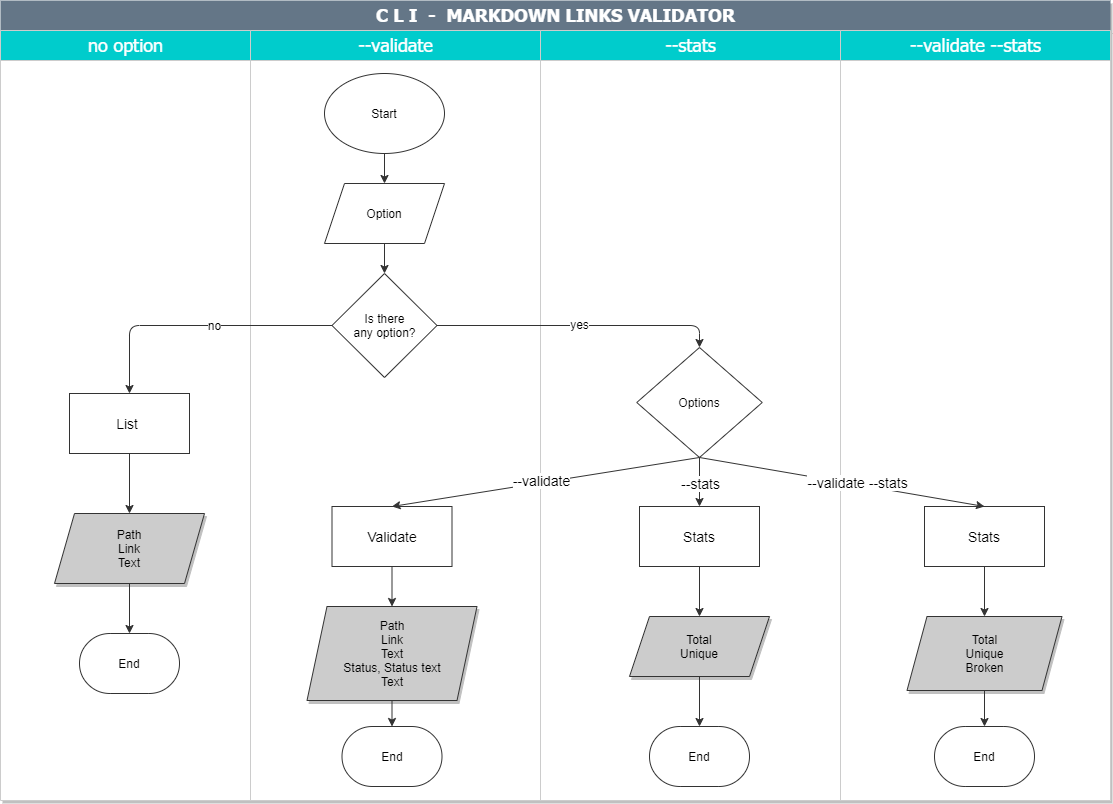

The diagram above was exported from draw.io. Its source (the exported page's mxGraphModel, read from the mxfile embedded in the PNG):
<mxGraphModel dx="1108" dy="393" grid="1" gridSize="10" guides="1" tooltips="1" connect="1" arrows="1" fold="1" page="1" pageScale="1" pageWidth="1169" pageHeight="827" background="#FFFFFF" math="0" shadow="0">
  <root>
    <mxCell id="wP8qBgZ2xJBYIKpEqJnQ-0" />
    <mxCell id="wP8qBgZ2xJBYIKpEqJnQ-1" parent="wP8qBgZ2xJBYIKpEqJnQ-0" />
    <mxCell id="wP8qBgZ2xJBYIKpEqJnQ-2" value="&lt;font style=&quot;font-size: 18px&quot; face=&quot;Tahoma&quot;&gt;C L I&amp;nbsp; -&amp;nbsp; MARKDOWN LINKS VALIDATOR&lt;/font&gt;" style="swimlane;html=1;childLayout=stackLayout;startSize=30;shadow=1;labelBackgroundColor=none;strokeWidth=1;fontFamily=Verdana;fontSize=8;align=center;fillColor=#647687;fontColor=#ffffff;swimlaneFillColor=#ffffff;strokeColor=none;" parent="wP8qBgZ2xJBYIKpEqJnQ-1" vertex="1">
      <mxGeometry x="30" y="14" width="1110" height="800" as="geometry" />
    </mxCell>
    <mxCell id="wP8qBgZ2xJBYIKpEqJnQ-3" value="&lt;font style=&quot;font-weight: normal ; font-size: 18px&quot; face=&quot;Tahoma&quot;&gt;no option&lt;/font&gt;" style="swimlane;html=1;startSize=30;fillColor=#00CCCC;fontColor=#ffffff;strokeColor=#CCCCCC;" parent="wP8qBgZ2xJBYIKpEqJnQ-2" vertex="1">
      <mxGeometry y="30" width="250" height="770" as="geometry" />
    </mxCell>
    <mxCell id="TbTLdXrx0gt4EoGhH2KW-1" value="&lt;font style=&quot;font-size: 14px&quot;&gt;List&amp;nbsp;&lt;/font&gt;" style="rounded=0;whiteSpace=wrap;html=1;shadow=0;strokeColor=#333333;fillColor=#FFFFFF;" parent="wP8qBgZ2xJBYIKpEqJnQ-3" vertex="1">
      <mxGeometry x="69" y="363" width="120" height="60" as="geometry" />
    </mxCell>
    <mxCell id="TbTLdXrx0gt4EoGhH2KW-2" value="Path&lt;br&gt;Link&lt;br&gt;Text" style="shape=parallelogram;perimeter=parallelogramPerimeter;whiteSpace=wrap;html=1;fixedSize=1;shadow=1;strokeColor=#333333;fillColor=#CCCCCC;" parent="wP8qBgZ2xJBYIKpEqJnQ-3" vertex="1">
      <mxGeometry x="54" y="483" width="150" height="70" as="geometry" />
    </mxCell>
    <mxCell id="JcYJwn2UMou9ExmL9j0M-6" value="" style="endArrow=classic;html=1;shadow=0;strokeColor=#333333;exitX=0.5;exitY=1;exitDx=0;exitDy=0;" parent="wP8qBgZ2xJBYIKpEqJnQ-3" source="TbTLdXrx0gt4EoGhH2KW-1" target="TbTLdXrx0gt4EoGhH2KW-2" edge="1">
      <mxGeometry width="50" height="50" relative="1" as="geometry">
        <mxPoint x="519" y="483" as="sourcePoint" />
        <mxPoint x="569" y="433" as="targetPoint" />
      </mxGeometry>
    </mxCell>
    <mxCell id="LchHIuHtcawTSrMv67Qg-0" value="End" style="strokeWidth=1;html=1;shape=mxgraph.flowchart.terminator;whiteSpace=wrap;gradientColor=none;strokeColor=#333333;" parent="wP8qBgZ2xJBYIKpEqJnQ-3" vertex="1">
      <mxGeometry x="79" y="603" width="100" height="60" as="geometry" />
    </mxCell>
    <mxCell id="HhShxn8TPR6r9NQw8f3c-1" value="" style="endArrow=classic;html=1;shadow=0;strokeColor=#333333;entryX=0.5;entryY=0;entryDx=0;entryDy=0;entryPerimeter=0;exitX=0.5;exitY=1;exitDx=0;exitDy=0;" parent="wP8qBgZ2xJBYIKpEqJnQ-3" source="TbTLdXrx0gt4EoGhH2KW-2" target="LchHIuHtcawTSrMv67Qg-0" edge="1">
      <mxGeometry width="50" height="50" relative="1" as="geometry">
        <mxPoint x="452" y="513" as="sourcePoint" />
        <mxPoint x="332" y="443" as="targetPoint" />
      </mxGeometry>
    </mxCell>
    <mxCell id="wP8qBgZ2xJBYIKpEqJnQ-22" value="&lt;font style=&quot;font-weight: normal ; font-size: 18px&quot; face=&quot;Tahoma&quot;&gt;--validate&lt;/font&gt;" style="swimlane;html=1;startSize=30;fillColor=#00CCCC;fontColor=#ffffff;strokeColor=#CCCCCC;" parent="wP8qBgZ2xJBYIKpEqJnQ-2" vertex="1">
      <mxGeometry x="250" y="30" width="290" height="770" as="geometry" />
    </mxCell>
    <mxCell id="x7eOE-fDQiblnU4e0nmi-0" value="Start" style="ellipse;whiteSpace=wrap;html=1;shadow=0;strokeColor=#333333;fillColor=#FFFFFF;" parent="wP8qBgZ2xJBYIKpEqJnQ-22" vertex="1">
      <mxGeometry x="74" y="43" width="120" height="80" as="geometry" />
    </mxCell>
    <mxCell id="xOv7DUEqWQmB0or19Jzr-0" value="&lt;font style=&quot;font-size: 14px&quot;&gt;Validate&lt;/font&gt;" style="rounded=0;whiteSpace=wrap;html=1;shadow=0;strokeColor=#333333;fillColor=#FFFFFF;" parent="wP8qBgZ2xJBYIKpEqJnQ-22" vertex="1">
      <mxGeometry x="81.5" y="476" width="120" height="60" as="geometry" />
    </mxCell>
    <mxCell id="xOv7DUEqWQmB0or19Jzr-4" value="Path&lt;br&gt;Link&lt;br&gt;Text&lt;br&gt;Status, Status text&lt;br&gt;Text" style="shape=parallelogram;perimeter=parallelogramPerimeter;whiteSpace=wrap;html=1;fixedSize=1;shadow=1;strokeColor=#333333;fillColor=#CCCCCC;" parent="wP8qBgZ2xJBYIKpEqJnQ-22" vertex="1">
      <mxGeometry x="56.5" y="576" width="170" height="94" as="geometry" />
    </mxCell>
    <mxCell id="nNhjS9D85Gdzgx10J4A4-0" value="Is there&lt;br&gt;any option?" style="rhombus;whiteSpace=wrap;html=1;shadow=0;strokeColor=#333333;fillColor=#FFFFFF;" parent="wP8qBgZ2xJBYIKpEqJnQ-22" vertex="1">
      <mxGeometry x="81.5" y="243" width="105" height="104" as="geometry" />
    </mxCell>
    <mxCell id="x8RCbR_9v8BvLutOybPl-0" value="Option" style="shape=parallelogram;perimeter=parallelogramPerimeter;whiteSpace=wrap;html=1;fixedSize=1;shadow=0;strokeColor=#333333;fillColor=#FFFFFF;" parent="wP8qBgZ2xJBYIKpEqJnQ-22" vertex="1">
      <mxGeometry x="74" y="153" width="120" height="60" as="geometry" />
    </mxCell>
    <mxCell id="xwDbfl4MEmteiu7xcBvm-0" value="" style="endArrow=classic;html=1;shadow=0;strokeColor=#333333;exitX=0.5;exitY=1;exitDx=0;exitDy=0;" parent="wP8qBgZ2xJBYIKpEqJnQ-22" source="x7eOE-fDQiblnU4e0nmi-0" target="x8RCbR_9v8BvLutOybPl-0" edge="1">
      <mxGeometry width="50" height="50" relative="1" as="geometry">
        <mxPoint x="129" y="163" as="sourcePoint" />
        <mxPoint x="179" y="113" as="targetPoint" />
      </mxGeometry>
    </mxCell>
    <mxCell id="xwDbfl4MEmteiu7xcBvm-1" value="" style="endArrow=classic;html=1;shadow=0;strokeColor=#333333;exitX=0.5;exitY=1;exitDx=0;exitDy=0;entryX=0.5;entryY=0;entryDx=0;entryDy=0;" parent="wP8qBgZ2xJBYIKpEqJnQ-22" source="x8RCbR_9v8BvLutOybPl-0" target="nNhjS9D85Gdzgx10J4A4-0" edge="1">
      <mxGeometry width="50" height="50" relative="1" as="geometry">
        <mxPoint x="129" y="163" as="sourcePoint" />
        <mxPoint x="179" y="113" as="targetPoint" />
      </mxGeometry>
    </mxCell>
    <mxCell id="k5lm1vfj0zIwfS-wAUav-4" value="" style="endArrow=classic;html=1;shadow=0;strokeColor=#333333;exitX=0.5;exitY=1;exitDx=0;exitDy=0;entryX=0.5;entryY=0;entryDx=0;entryDy=0;" parent="wP8qBgZ2xJBYIKpEqJnQ-22" source="xOv7DUEqWQmB0or19Jzr-0" target="xOv7DUEqWQmB0or19Jzr-4" edge="1">
      <mxGeometry width="50" height="50" relative="1" as="geometry">
        <mxPoint x="209" y="573" as="sourcePoint" />
        <mxPoint x="259" y="523" as="targetPoint" />
      </mxGeometry>
    </mxCell>
    <mxCell id="ZxAsYy7Tdlc6vUbcPY1P-0" value="End" style="strokeWidth=1;html=1;shape=mxgraph.flowchart.terminator;whiteSpace=wrap;gradientColor=none;strokeColor=#333333;" parent="wP8qBgZ2xJBYIKpEqJnQ-22" vertex="1">
      <mxGeometry x="91.5" y="696" width="100" height="60" as="geometry" />
    </mxCell>
    <mxCell id="ZxAsYy7Tdlc6vUbcPY1P-3" value="" style="endArrow=classic;html=1;shadow=0;strokeColor=#333333;" parent="wP8qBgZ2xJBYIKpEqJnQ-22" source="xOv7DUEqWQmB0or19Jzr-4" target="ZxAsYy7Tdlc6vUbcPY1P-0" edge="1">
      <mxGeometry width="50" height="50" relative="1" as="geometry">
        <mxPoint x="270" y="566" as="sourcePoint" />
        <mxPoint x="320" y="516" as="targetPoint" />
      </mxGeometry>
    </mxCell>
    <mxCell id="wP8qBgZ2xJBYIKpEqJnQ-41" value="&lt;font face=&quot;Tahoma&quot; style=&quot;font-weight: normal ; font-size: 18px&quot;&gt;--stats&lt;/font&gt;" style="swimlane;html=1;startSize=30;fillColor=#00CCCC;fontColor=#ffffff;strokeColor=#CCCCCC;" parent="wP8qBgZ2xJBYIKpEqJnQ-2" vertex="1">
      <mxGeometry x="540" y="30" width="300" height="770" as="geometry" />
    </mxCell>
    <mxCell id="xOv7DUEqWQmB0or19Jzr-1" value="&lt;font style=&quot;font-size: 14px&quot;&gt;Stats&lt;/font&gt;" style="rounded=0;whiteSpace=wrap;html=1;shadow=0;strokeColor=#333333;fillColor=#FFFFFF;" parent="wP8qBgZ2xJBYIKpEqJnQ-41" vertex="1">
      <mxGeometry x="99" y="476" width="120" height="60" as="geometry" />
    </mxCell>
    <mxCell id="x7eOE-fDQiblnU4e0nmi-1" value="Options" style="rhombus;whiteSpace=wrap;html=1;shadow=0;strokeColor=#333333;fillColor=#FFFFFF;" parent="wP8qBgZ2xJBYIKpEqJnQ-41" vertex="1">
      <mxGeometry x="96.25" y="317" width="125.5" height="110" as="geometry" />
    </mxCell>
    <mxCell id="tAwBzLJleHlBsq1FJdAC-0" value="Total&lt;br&gt;Unique" style="shape=parallelogram;perimeter=parallelogramPerimeter;whiteSpace=wrap;html=1;fixedSize=1;shadow=1;strokeColor=#333333;fillColor=#CCCCCC;" parent="wP8qBgZ2xJBYIKpEqJnQ-41" vertex="1">
      <mxGeometry x="89" y="586" width="140" height="60" as="geometry" />
    </mxCell>
    <mxCell id="JcYJwn2UMou9ExmL9j0M-4" value="" style="endArrow=classic;html=1;shadow=0;strokeColor=#333333;exitX=0.5;exitY=1;exitDx=0;exitDy=0;entryX=0.5;entryY=0;entryDx=0;entryDy=0;" parent="wP8qBgZ2xJBYIKpEqJnQ-41" source="x7eOE-fDQiblnU4e0nmi-1" target="xOv7DUEqWQmB0or19Jzr-1" edge="1">
      <mxGeometry relative="1" as="geometry">
        <mxPoint x="-276" y="503" as="sourcePoint" />
        <mxPoint x="-176" y="503" as="targetPoint" />
      </mxGeometry>
    </mxCell>
    <mxCell id="JcYJwn2UMou9ExmL9j0M-5" value="&lt;font style=&quot;font-size: 14px&quot;&gt;--stats&lt;/font&gt;" style="edgeLabel;resizable=0;html=1;align=center;verticalAlign=middle;" parent="JcYJwn2UMou9ExmL9j0M-4" connectable="0" vertex="1">
      <mxGeometry relative="1" as="geometry" />
    </mxCell>
    <mxCell id="k5lm1vfj0zIwfS-wAUav-2" value="" style="endArrow=classic;html=1;shadow=0;strokeColor=#333333;exitX=0.5;exitY=1;exitDx=0;exitDy=0;" parent="wP8qBgZ2xJBYIKpEqJnQ-41" source="xOv7DUEqWQmB0or19Jzr-1" target="tAwBzLJleHlBsq1FJdAC-0" edge="1">
      <mxGeometry width="50" height="50" relative="1" as="geometry">
        <mxPoint x="-111" y="573" as="sourcePoint" />
        <mxPoint x="-61" y="523" as="targetPoint" />
      </mxGeometry>
    </mxCell>
    <mxCell id="ZxAsYy7Tdlc6vUbcPY1P-1" value="End" style="strokeWidth=1;html=1;shape=mxgraph.flowchart.terminator;whiteSpace=wrap;gradientColor=none;strokeColor=#333333;" parent="wP8qBgZ2xJBYIKpEqJnQ-41" vertex="1">
      <mxGeometry x="109" y="696" width="100" height="60" as="geometry" />
    </mxCell>
    <mxCell id="ZxAsYy7Tdlc6vUbcPY1P-4" value="" style="endArrow=classic;html=1;shadow=0;strokeColor=#333333;exitX=0.5;exitY=1;exitDx=0;exitDy=0;" parent="wP8qBgZ2xJBYIKpEqJnQ-41" source="tAwBzLJleHlBsq1FJdAC-0" target="ZxAsYy7Tdlc6vUbcPY1P-1" edge="1">
      <mxGeometry width="50" height="50" relative="1" as="geometry">
        <mxPoint x="-20" y="566" as="sourcePoint" />
        <mxPoint x="30" y="516" as="targetPoint" />
      </mxGeometry>
    </mxCell>
    <mxCell id="BRSsU3GlxAHuTQCT6YH_-0" value="&lt;font face=&quot;Tahoma&quot; style=&quot;font-size: 18px&quot;&gt;&lt;span style=&quot;font-weight: 400&quot;&gt;--validate --stats&lt;/span&gt;&lt;/font&gt;" style="swimlane;html=1;startSize=30;fillColor=#00CCCC;fontColor=#ffffff;strokeColor=#CCCCCC;" parent="wP8qBgZ2xJBYIKpEqJnQ-2" vertex="1">
      <mxGeometry x="840" y="30" width="270" height="770" as="geometry" />
    </mxCell>
    <mxCell id="xOv7DUEqWQmB0or19Jzr-2" value="&lt;font style=&quot;font-size: 14px&quot;&gt;Stats&lt;/font&gt;" style="rounded=0;whiteSpace=wrap;html=1;shadow=0;strokeColor=#333333;fillColor=#FFFFFF;" parent="BRSsU3GlxAHuTQCT6YH_-0" vertex="1">
      <mxGeometry x="84" y="476" width="120" height="60" as="geometry" />
    </mxCell>
    <mxCell id="7z0ibGfHn8rV5LQ5jqk_-0" value="Total&lt;br&gt;Unique&lt;br&gt;Broken" style="shape=parallelogram;perimeter=parallelogramPerimeter;whiteSpace=wrap;html=1;fixedSize=1;shadow=1;strokeColor=#333333;fillColor=#CCCCCC;" parent="BRSsU3GlxAHuTQCT6YH_-0" vertex="1">
      <mxGeometry x="66.5" y="586" width="155" height="74" as="geometry" />
    </mxCell>
    <mxCell id="k5lm1vfj0zIwfS-wAUav-3" value="" style="endArrow=classic;html=1;shadow=0;strokeColor=#333333;exitX=0.5;exitY=1;exitDx=0;exitDy=0;entryX=0.5;entryY=0;entryDx=0;entryDy=0;" parent="BRSsU3GlxAHuTQCT6YH_-0" source="xOv7DUEqWQmB0or19Jzr-2" target="7z0ibGfHn8rV5LQ5jqk_-0" edge="1">
      <mxGeometry width="50" height="50" relative="1" as="geometry">
        <mxPoint x="-461" y="573" as="sourcePoint" />
        <mxPoint x="-411" y="523" as="targetPoint" />
      </mxGeometry>
    </mxCell>
    <mxCell id="ZxAsYy7Tdlc6vUbcPY1P-2" value="End" style="strokeWidth=1;html=1;shape=mxgraph.flowchart.terminator;whiteSpace=wrap;gradientColor=none;strokeColor=#333333;" parent="BRSsU3GlxAHuTQCT6YH_-0" vertex="1">
      <mxGeometry x="94" y="696" width="100" height="60" as="geometry" />
    </mxCell>
    <mxCell id="ZxAsYy7Tdlc6vUbcPY1P-5" value="" style="endArrow=classic;html=1;shadow=0;strokeColor=#333333;exitX=0.5;exitY=1;exitDx=0;exitDy=0;entryX=0.5;entryY=0;entryDx=0;entryDy=0;entryPerimeter=0;" parent="BRSsU3GlxAHuTQCT6YH_-0" source="7z0ibGfHn8rV5LQ5jqk_-0" target="ZxAsYy7Tdlc6vUbcPY1P-2" edge="1">
      <mxGeometry width="50" height="50" relative="1" as="geometry">
        <mxPoint x="-320" y="566" as="sourcePoint" />
        <mxPoint x="-270" y="516" as="targetPoint" />
      </mxGeometry>
    </mxCell>
    <mxCell id="xwDbfl4MEmteiu7xcBvm-2" value="" style="endArrow=classic;html=1;shadow=0;strokeColor=#333333;exitX=1;exitY=0.5;exitDx=0;exitDy=0;entryX=0.5;entryY=0;entryDx=0;entryDy=0;" parent="wP8qBgZ2xJBYIKpEqJnQ-2" source="nNhjS9D85Gdzgx10J4A4-0" target="x7eOE-fDQiblnU4e0nmi-1" edge="1">
      <mxGeometry relative="1" as="geometry">
        <mxPoint x="489" y="353" as="sourcePoint" />
        <mxPoint x="589" y="353" as="targetPoint" />
        <Array as="points">
          <mxPoint x="699" y="325" />
        </Array>
      </mxGeometry>
    </mxCell>
    <mxCell id="xwDbfl4MEmteiu7xcBvm-3" value="&lt;font style=&quot;font-size: 12px&quot;&gt;yes&lt;/font&gt;" style="edgeLabel;resizable=0;html=1;align=center;verticalAlign=middle;" parent="xwDbfl4MEmteiu7xcBvm-2" connectable="0" vertex="1">
      <mxGeometry relative="1" as="geometry">
        <mxPoint y="-2" as="offset" />
      </mxGeometry>
    </mxCell>
    <mxCell id="xwDbfl4MEmteiu7xcBvm-4" value="" style="endArrow=classic;html=1;shadow=0;strokeColor=#333333;exitX=0;exitY=0.5;exitDx=0;exitDy=0;entryX=0.5;entryY=0;entryDx=0;entryDy=0;" parent="wP8qBgZ2xJBYIKpEqJnQ-2" source="nNhjS9D85Gdzgx10J4A4-0" target="TbTLdXrx0gt4EoGhH2KW-1" edge="1">
      <mxGeometry relative="1" as="geometry">
        <mxPoint x="489" y="353" as="sourcePoint" />
        <mxPoint x="589" y="353" as="targetPoint" />
        <Array as="points">
          <mxPoint x="129" y="325" />
        </Array>
      </mxGeometry>
    </mxCell>
    <mxCell id="xwDbfl4MEmteiu7xcBvm-5" value="&lt;font style=&quot;font-size: 12px&quot;&gt;no&lt;/font&gt;" style="edgeLabel;resizable=0;html=1;align=center;verticalAlign=middle;" parent="xwDbfl4MEmteiu7xcBvm-4" connectable="0" vertex="1">
      <mxGeometry relative="1" as="geometry">
        <mxPoint x="17" y="-1" as="offset" />
      </mxGeometry>
    </mxCell>
    <mxCell id="k5lm1vfj0zIwfS-wAUav-5" value="" style="endArrow=classic;html=1;shadow=0;strokeColor=#333333;exitX=0.5;exitY=1;exitDx=0;exitDy=0;entryX=0.5;entryY=0;entryDx=0;entryDy=0;" parent="wP8qBgZ2xJBYIKpEqJnQ-2" source="x7eOE-fDQiblnU4e0nmi-1" target="xOv7DUEqWQmB0or19Jzr-0" edge="1">
      <mxGeometry relative="1" as="geometry">
        <mxPoint x="499" y="493" as="sourcePoint" />
        <mxPoint x="599" y="493" as="targetPoint" />
      </mxGeometry>
    </mxCell>
    <mxCell id="k5lm1vfj0zIwfS-wAUav-6" value="&lt;font style=&quot;font-size: 14px&quot;&gt;--validate&lt;/font&gt;" style="edgeLabel;resizable=0;html=1;align=center;verticalAlign=middle;" parent="k5lm1vfj0zIwfS-wAUav-5" connectable="0" vertex="1">
      <mxGeometry relative="1" as="geometry">
        <mxPoint x="-4" y="-2" as="offset" />
      </mxGeometry>
    </mxCell>
    <mxCell id="k5lm1vfj0zIwfS-wAUav-7" value="" style="endArrow=classic;html=1;shadow=0;strokeColor=#333333;entryX=0.5;entryY=0;entryDx=0;entryDy=0;exitX=0.5;exitY=1;exitDx=0;exitDy=0;" parent="wP8qBgZ2xJBYIKpEqJnQ-2" source="x7eOE-fDQiblnU4e0nmi-1" target="xOv7DUEqWQmB0or19Jzr-2" edge="1">
      <mxGeometry relative="1" as="geometry">
        <mxPoint x="789" y="453" as="sourcePoint" />
        <mxPoint x="599" y="493" as="targetPoint" />
      </mxGeometry>
    </mxCell>
    <mxCell id="k5lm1vfj0zIwfS-wAUav-8" value="&lt;font style=&quot;font-size: 14px&quot;&gt;--validate --stats&lt;/font&gt;" style="edgeLabel;resizable=0;html=1;align=center;verticalAlign=middle;" parent="k5lm1vfj0zIwfS-wAUav-7" connectable="0" vertex="1">
      <mxGeometry relative="1" as="geometry">
        <mxPoint x="15" as="offset" />
      </mxGeometry>
    </mxCell>
  </root>
</mxGraphModel>